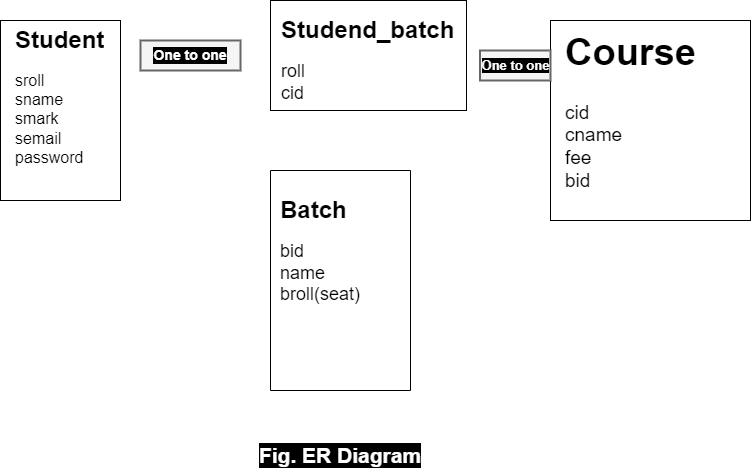

The diagram above was exported from draw.io. Its source (the exported page's mxGraphModel, read from the mxfile embedded in the PNG):
<mxGraphModel dx="1038" dy="579" grid="1" gridSize="10" guides="1" tooltips="1" connect="1" arrows="1" fold="1" page="1" pageScale="1" pageWidth="827" pageHeight="1169" math="0" shadow="0">
  <root>
    <mxCell id="0" />
    <mxCell id="1" parent="0" />
    <mxCell id="soQGFB-F_6V4PIehJ8g3-1" value="" style="rounded=0;whiteSpace=wrap;html=1;" vertex="1" parent="1">
      <mxGeometry x="60" y="80" width="120" height="180" as="geometry" />
    </mxCell>
    <mxCell id="soQGFB-F_6V4PIehJ8g3-2" value="" style="rounded=0;whiteSpace=wrap;html=1;" vertex="1" parent="1">
      <mxGeometry x="330" y="60" width="196" height="110" as="geometry" />
    </mxCell>
    <mxCell id="soQGFB-F_6V4PIehJ8g3-3" value="" style="whiteSpace=wrap;html=1;aspect=fixed;" vertex="1" parent="1">
      <mxGeometry x="610" y="80" width="200" height="200" as="geometry" />
    </mxCell>
    <mxCell id="soQGFB-F_6V4PIehJ8g3-4" value="" style="rounded=0;whiteSpace=wrap;html=1;direction=south;" vertex="1" parent="1">
      <mxGeometry x="330" y="230" width="140" height="220" as="geometry" />
    </mxCell>
    <mxCell id="soQGFB-F_6V4PIehJ8g3-6" value="&lt;h1&gt;Student&lt;/h1&gt;&lt;div style=&quot;font-size: 16px;&quot;&gt;&lt;font style=&quot;font-size: 16px;&quot;&gt;sroll&lt;/font&gt;&lt;/div&gt;&lt;div style=&quot;font-size: 16px;&quot;&gt;&lt;font style=&quot;font-size: 16px;&quot;&gt;sname&lt;/font&gt;&lt;/div&gt;&lt;div style=&quot;font-size: 16px;&quot;&gt;&lt;font style=&quot;font-size: 16px;&quot;&gt;smark&lt;/font&gt;&lt;/div&gt;&lt;div style=&quot;font-size: 16px;&quot;&gt;&lt;font style=&quot;font-size: 16px;&quot;&gt;semail&lt;/font&gt;&lt;/div&gt;&lt;div style=&quot;font-size: 16px;&quot;&gt;&lt;font style=&quot;font-size: 16px;&quot;&gt;password&lt;/font&gt;&lt;/div&gt;" style="text;html=1;strokeColor=none;fillColor=none;spacing=5;spacingTop=-20;whiteSpace=wrap;overflow=hidden;rounded=0;" vertex="1" parent="1">
      <mxGeometry x="70" y="80" width="100" height="170" as="geometry" />
    </mxCell>
    <mxCell id="soQGFB-F_6V4PIehJ8g3-7" value="&lt;h1 style=&quot;font-size: 24px;&quot;&gt;&lt;font style=&quot;font-size: 24px;&quot;&gt;Studend_batch&lt;/font&gt;&lt;/h1&gt;&lt;div style=&quot;font-size: 18px;&quot;&gt;&lt;font style=&quot;font-size: 18px;&quot;&gt;roll&lt;/font&gt;&lt;/div&gt;&lt;div style=&quot;font-size: 18px;&quot;&gt;&lt;font style=&quot;font-size: 18px;&quot;&gt;cid&lt;/font&gt;&lt;/div&gt;" style="text;html=1;strokeColor=none;fillColor=none;spacing=5;spacingTop=-20;whiteSpace=wrap;overflow=hidden;rounded=0;fontSize=16;" vertex="1" parent="1">
      <mxGeometry x="336" y="70" width="190" height="110" as="geometry" />
    </mxCell>
    <mxCell id="soQGFB-F_6V4PIehJ8g3-8" value="&lt;h1&gt;Course&lt;/h1&gt;&lt;div&gt;cid&lt;/div&gt;&lt;div&gt;cname&lt;/div&gt;&lt;div&gt;fee&lt;/div&gt;&lt;div&gt;bid&lt;/div&gt;" style="text;html=1;strokeColor=none;fillColor=none;spacing=5;spacingTop=-20;whiteSpace=wrap;overflow=hidden;rounded=0;fontSize=19;" vertex="1" parent="1">
      <mxGeometry x="619.5" y="75" width="181" height="180" as="geometry" />
    </mxCell>
    <mxCell id="soQGFB-F_6V4PIehJ8g3-9" value="&lt;h1 style=&quot;font-size: 24px;&quot;&gt;Batch&lt;/h1&gt;&lt;div&gt;bid&lt;/div&gt;&lt;div&gt;name&lt;/div&gt;&lt;div&gt;broll(seat)&lt;/div&gt;" style="text;html=1;strokeColor=none;fillColor=none;spacing=5;spacingTop=-20;whiteSpace=wrap;overflow=hidden;rounded=0;fontSize=18;" vertex="1" parent="1">
      <mxGeometry x="335" y="250" width="170" height="120" as="geometry" />
    </mxCell>
    <mxCell id="soQGFB-F_6V4PIehJ8g3-10" value="" style="endArrow=classic;startArrow=classic;html=1;rounded=0;fontSize=24;strokeWidth=2;fontStyle=1;fontColor=#FFFFFF;labelBackgroundColor=#000000;strokeColor=#FFFFFF;" edge="1" parent="1">
      <mxGeometry width="50" height="50" relative="1" as="geometry">
        <mxPoint x="190" y="140" as="sourcePoint" />
        <mxPoint x="320" y="130" as="targetPoint" />
        <Array as="points" />
      </mxGeometry>
    </mxCell>
    <mxCell id="soQGFB-F_6V4PIehJ8g3-14" value="One to one" style="text;html=1;align=center;verticalAlign=middle;whiteSpace=wrap;rounded=0;fontSize=14;fillColor=#f5f5f5;fontColor=#FFFFFF;strokeColor=#666666;strokeWidth=2;fontStyle=1;labelBackgroundColor=#000000;" vertex="1" parent="1">
      <mxGeometry x="200" y="100" width="100" height="30" as="geometry" />
    </mxCell>
    <mxCell id="soQGFB-F_6V4PIehJ8g3-16" value="&lt;b&gt;&lt;font style=&quot;font-size: 21px;&quot;&gt;Fig. ER Diagram&lt;/font&gt;&lt;/b&gt;" style="text;html=1;strokeColor=none;fillColor=none;align=center;verticalAlign=middle;whiteSpace=wrap;rounded=0;fontSize=12;fontColor=#FFFFFF;labelBackgroundColor=#000000;" vertex="1" parent="1">
      <mxGeometry x="210" y="500" width="380" height="30" as="geometry" />
    </mxCell>
    <mxCell id="soQGFB-F_6V4PIehJ8g3-17" value="" style="endArrow=classic;startArrow=classic;html=1;rounded=0;fontSize=24;strokeWidth=2;fontStyle=1;fontColor=#FFFFFF;labelBackgroundColor=#000000;strokeColor=#FFFFFF;" edge="1" parent="1">
      <mxGeometry width="50" height="50" relative="1" as="geometry">
        <mxPoint x="540" y="160" as="sourcePoint" />
        <mxPoint x="600" y="170" as="targetPoint" />
        <Array as="points" />
      </mxGeometry>
    </mxCell>
    <mxCell id="soQGFB-F_6V4PIehJ8g3-18" value="One to one" style="text;html=1;align=center;verticalAlign=middle;whiteSpace=wrap;rounded=0;fontSize=13;fillColor=#f5f5f5;fontColor=#FFFFFF;strokeColor=#666666;strokeWidth=2;fontStyle=1;labelBackgroundColor=#000000;" vertex="1" parent="1">
      <mxGeometry x="539.5" y="110" width="70.5" height="30" as="geometry" />
    </mxCell>
  </root>
</mxGraphModel>